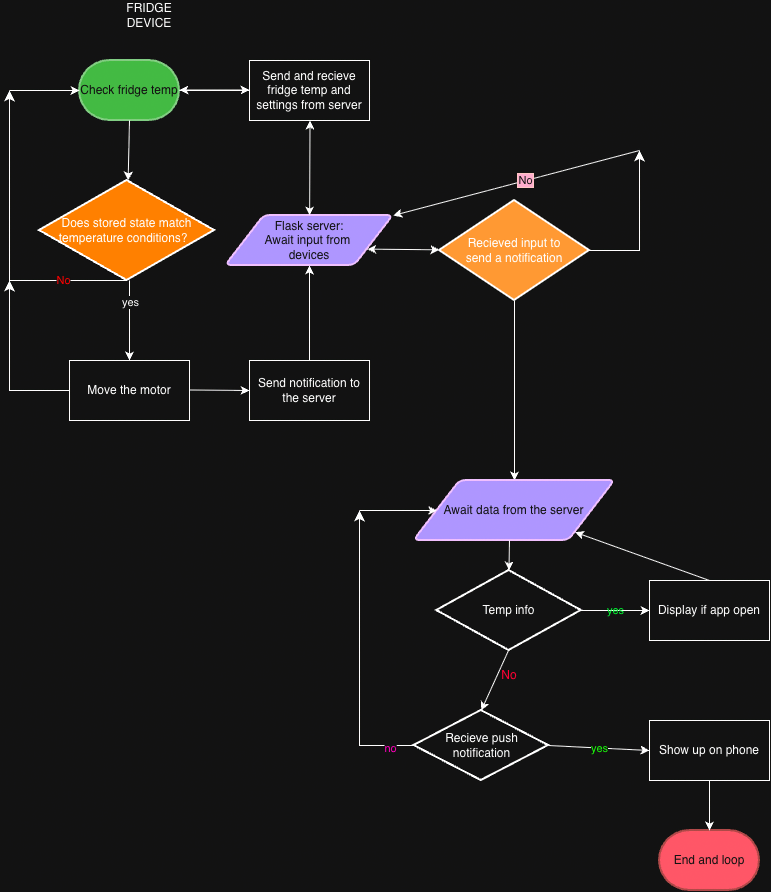

The diagram above was exported from draw.io. Its source (the exported page's mxGraphModel, read from the mxfile embedded in the PNG):
<mxGraphModel dx="1782" dy="1270" grid="1" gridSize="10" guides="1" tooltips="1" connect="1" arrows="1" fold="1" page="1" pageScale="1" pageWidth="850" pageHeight="1100" math="0" shadow="0">
  <root>
    <mxCell id="0" />
    <mxCell id="1" parent="0" />
    <mxCell id="1qVZ10Kd-4UeKUsdw0pj-11" parent="1" style="strokeWidth=2;html=1;shape=mxgraph.flowchart.terminator;whiteSpace=wrap;fillColor=#008a00;fontColor=#ffffff;strokeColor=#005700;" value="Check fridge temp" vertex="1">
      <mxGeometry height="60" width="100" x="100" y="70" as="geometry" />
    </mxCell>
    <mxCell id="1qVZ10Kd-4UeKUsdw0pj-13" edge="1" parent="1" source="1qVZ10Kd-4UeKUsdw0pj-11" style="endArrow=classic;html=1;rounded=0;defaultLabelBackgroundColor=page;exitX=0.5;exitY=1;exitDx=0;exitDy=0;exitPerimeter=0;" target="1qVZ10Kd-4UeKUsdw0pj-14" value="">
      <mxGeometry height="50" relative="1" width="50" as="geometry">
        <mxPoint x="160" y="220" as="sourcePoint" />
        <mxPoint x="100" y="240" as="targetPoint" />
      </mxGeometry>
    </mxCell>
    <mxCell id="1qVZ10Kd-4UeKUsdw0pj-14" parent="1" style="strokeWidth=2;html=1;shape=mxgraph.flowchart.decision;whiteSpace=wrap;fillColor=light-dark(#FFFFFF,#FF8000);" value="Does stored state match temperature conditions?&amp;nbsp;&amp;nbsp;" vertex="1">
      <mxGeometry height="100" width="175" x="60" y="190" as="geometry" />
    </mxCell>
    <mxCell id="1qVZ10Kd-4UeKUsdw0pj-15" edge="1" parent="1" source="1qVZ10Kd-4UeKUsdw0pj-14" style="edgeStyle=segmentEdgeStyle;endArrow=classic;html=1;curved=0;rounded=0;endSize=8;startSize=8;defaultLabelBackgroundColor=page;exitX=0.5;exitY=1;exitDx=0;exitDy=0;exitPerimeter=0;fontColor=light-dark(#000000,#FF0000);" value="No">
      <mxGeometry height="50" relative="1" width="50" x="-0.5837" as="geometry">
        <mxPoint x="200" y="310" as="sourcePoint" />
        <mxPoint x="30" y="100" as="targetPoint" />
      </mxGeometry>
    </mxCell>
    <mxCell id="1qVZ10Kd-4UeKUsdw0pj-17" edge="1" parent="1" style="endArrow=classic;html=1;rounded=0;defaultLabelBackgroundColor=page;" target="1qVZ10Kd-4UeKUsdw0pj-11" value="">
      <mxGeometry height="50" relative="1" width="50" as="geometry">
        <mxPoint x="30" y="100" as="sourcePoint" />
        <mxPoint x="250" y="260" as="targetPoint" />
      </mxGeometry>
    </mxCell>
    <mxCell id="1qVZ10Kd-4UeKUsdw0pj-19" parent="1" style="rounded=0;whiteSpace=wrap;html=1;" value="Move the motor" vertex="1">
      <mxGeometry height="60" width="120" x="90" y="370" as="geometry" />
    </mxCell>
    <mxCell id="1qVZ10Kd-4UeKUsdw0pj-20" edge="1" parent="1" style="endArrow=classic;html=1;rounded=0;defaultLabelBackgroundColor=page;entryX=0.5;entryY=0;entryDx=0;entryDy=0;" target="1qVZ10Kd-4UeKUsdw0pj-19" value="">
      <mxGeometry height="50" relative="1" width="50" as="geometry">
        <mxPoint x="150" y="290" as="sourcePoint" />
        <mxPoint x="140" y="310" as="targetPoint" />
      </mxGeometry>
    </mxCell>
    <mxCell id="1qVZ10Kd-4UeKUsdw0pj-24" connectable="0" parent="1qVZ10Kd-4UeKUsdw0pj-20" style="edgeLabel;html=1;align=center;verticalAlign=middle;resizable=0;points=[];inheritText=1;defaultLabelBackgroundColor=page;" value="yes" vertex="1">
      <mxGeometry relative="1" x="-0.4702" as="geometry">
        <mxPoint as="offset" />
      </mxGeometry>
    </mxCell>
    <mxCell id="1qVZ10Kd-4UeKUsdw0pj-22" edge="1" parent="1" source="1qVZ10Kd-4UeKUsdw0pj-19" style="edgeStyle=segmentEdgeStyle;endArrow=classic;html=1;curved=0;rounded=0;endSize=8;startSize=8;defaultLabelBackgroundColor=page;exitX=0;exitY=0.5;exitDx=0;exitDy=0;" value="">
      <mxGeometry height="50" relative="1" width="50" x="0.2353" as="geometry">
        <Array as="points">
          <mxPoint x="30" y="400" />
        </Array>
        <mxPoint x="90" y="360" as="sourcePoint" />
        <mxPoint x="30" y="290" as="targetPoint" />
      </mxGeometry>
    </mxCell>
    <mxCell id="1qVZ10Kd-4UeKUsdw0pj-25" edge="1" parent="1" source="1qVZ10Kd-4UeKUsdw0pj-11" style="endArrow=classic;html=1;rounded=0;defaultLabelBackgroundColor=page;exitX=1;exitY=0.5;exitDx=0;exitDy=0;exitPerimeter=0;" value="">
      <mxGeometry height="50" relative="1" width="50" as="geometry">
        <mxPoint x="210" y="100" as="sourcePoint" />
        <mxPoint x="380" y="100" as="targetPoint" />
      </mxGeometry>
    </mxCell>
    <mxCell id="1qVZ10Kd-4UeKUsdw0pj-27" parent="1" style="rounded=0;whiteSpace=wrap;html=1;" value="Send and recieve fridge temp and settings from server" vertex="1">
      <mxGeometry height="60" width="120" x="270" y="70" as="geometry" />
    </mxCell>
    <mxCell id="1qVZ10Kd-4UeKUsdw0pj-28" parent="1" style="rounded=0;whiteSpace=wrap;html=1;" value="Send notification to the server" vertex="1">
      <mxGeometry height="60" width="120" x="270" y="370" as="geometry" />
    </mxCell>
    <mxCell id="1qVZ10Kd-4UeKUsdw0pj-29" edge="1" parent="1" style="endArrow=classic;html=1;rounded=0;defaultLabelBackgroundColor=page;exitX=1;exitY=0.5;exitDx=0;exitDy=0;startArrow=classic;startFill=1;" value="">
      <mxGeometry height="50" relative="1" width="50" as="geometry">
        <mxPoint x="200" y="99.5" as="sourcePoint" />
        <mxPoint x="270" y="99.5" as="targetPoint" />
      </mxGeometry>
    </mxCell>
    <mxCell id="1qVZ10Kd-4UeKUsdw0pj-30" edge="1" parent="1" source="1qVZ10Kd-4UeKUsdw0pj-28" style="endArrow=classic;html=1;rounded=0;defaultLabelBackgroundColor=page;exitX=0.5;exitY=0;exitDx=0;exitDy=0;" target="1qVZ10Kd-4UeKUsdw0pj-31" value="">
      <mxGeometry height="50" relative="1" width="50" as="geometry">
        <mxPoint x="290" y="300" as="sourcePoint" />
        <mxPoint x="330" y="270" as="targetPoint" />
      </mxGeometry>
    </mxCell>
    <mxCell id="1qVZ10Kd-4UeKUsdw0pj-31" parent="1" style="shape=parallelogram;html=1;strokeWidth=2;perimeter=parallelogramPerimeter;whiteSpace=wrap;rounded=1;arcSize=12;size=0.23;fillColor=light-dark(#6A00FF,#AE96FF);fontColor=#ffffff;strokeColor=#3700CC;" value="Flask server:&lt;br&gt;Await input from&amp;nbsp;&lt;div&gt;devices&lt;/div&gt;" vertex="1">
      <mxGeometry height="50" width="167.5" x="246.25" y="225" as="geometry" />
    </mxCell>
    <mxCell id="1qVZ10Kd-4UeKUsdw0pj-33" edge="1" parent="1" style="endArrow=classic;html=1;rounded=0;defaultLabelBackgroundColor=page;exitX=0.5;exitY=1;exitDx=0;exitDy=0;exitPerimeter=0;startArrow=classic;startFill=1;" target="1qVZ10Kd-4UeKUsdw0pj-31" value="">
      <mxGeometry height="50" relative="1" width="50" as="geometry">
        <mxPoint x="330.5" y="130" as="sourcePoint" />
        <mxPoint x="330" y="210" as="targetPoint" />
      </mxGeometry>
    </mxCell>
    <mxCell id="1qVZ10Kd-4UeKUsdw0pj-34" edge="1" parent="1" style="endArrow=classic;html=1;rounded=0;defaultLabelBackgroundColor=page;exitX=1;exitY=0.5;exitDx=0;exitDy=0;entryX=0;entryY=0.5;entryDx=0;entryDy=0;" target="1qVZ10Kd-4UeKUsdw0pj-28" value="">
      <mxGeometry height="50" relative="1" width="50" as="geometry">
        <mxPoint x="210" y="399.5" as="sourcePoint" />
        <mxPoint x="280" y="399.5" as="targetPoint" />
      </mxGeometry>
    </mxCell>
    <mxCell id="1qVZ10Kd-4UeKUsdw0pj-35" edge="1" parent="1" source="1qVZ10Kd-4UeKUsdw0pj-31" style="endArrow=classic;html=1;rounded=0;defaultLabelBackgroundColor=page;exitX=1;exitY=0.75;exitDx=0;exitDy=0;startArrow=classic;startFill=1;" target="1qVZ10Kd-4UeKUsdw0pj-36" value="">
      <mxGeometry height="50" relative="1" width="50" as="geometry">
        <mxPoint x="520" y="430" as="sourcePoint" />
        <mxPoint x="500" y="260" as="targetPoint" />
      </mxGeometry>
    </mxCell>
    <mxCell id="1qVZ10Kd-4UeKUsdw0pj-36" parent="1" style="strokeWidth=2;html=1;shape=mxgraph.flowchart.decision;whiteSpace=wrap;fillColor=light-dark(#FFFFFF,#FF9933);" value="Recieved input to&lt;div&gt;send a notification&lt;/div&gt;" vertex="1">
      <mxGeometry height="100" width="150" x="460" y="210" as="geometry" />
    </mxCell>
    <mxCell id="1qVZ10Kd-4UeKUsdw0pj-37" edge="1" parent="1" source="1qVZ10Kd-4UeKUsdw0pj-36" style="endArrow=classic;html=1;rounded=0;defaultLabelBackgroundColor=page;exitX=0.5;exitY=1;exitDx=0;exitDy=0;exitPerimeter=0;entryX=0.5;entryY=0;entryDx=0;entryDy=0;" target="1qVZ10Kd-4UeKUsdw0pj-38" value="">
      <mxGeometry height="50" relative="1" width="50" as="geometry">
        <mxPoint x="510" y="440" as="sourcePoint" />
        <mxPoint x="535" y="430" as="targetPoint" />
      </mxGeometry>
    </mxCell>
    <mxCell id="1qVZ10Kd-4UeKUsdw0pj-38" parent="1" style="shape=parallelogram;html=1;strokeWidth=2;perimeter=parallelogramPerimeter;whiteSpace=wrap;rounded=1;arcSize=12;size=0.23;fillColor=light-dark(#6A00FF,#AE96FF);fontColor=#ffffff;strokeColor=#3700CC;" value="Await data from the server" vertex="1">
      <mxGeometry height="60" width="201" x="434.5" y="490" as="geometry" />
    </mxCell>
    <mxCell id="1qVZ10Kd-4UeKUsdw0pj-39" parent="1" style="text;html=1;whiteSpace=wrap;strokeColor=none;fillColor=none;align=center;verticalAlign=middle;rounded=0;" value="FRIDGE DEVICE" vertex="1">
      <mxGeometry height="30" width="60" x="140" y="10" as="geometry" />
    </mxCell>
    <mxCell id="1qVZ10Kd-4UeKUsdw0pj-40" edge="1" parent="1" source="1qVZ10Kd-4UeKUsdw0pj-36" style="edgeStyle=segmentEdgeStyle;endArrow=classic;html=1;curved=0;rounded=0;endSize=8;startSize=8;defaultLabelBackgroundColor=page;exitX=1;exitY=0.5;exitDx=0;exitDy=0;exitPerimeter=0;" value="">
      <mxGeometry height="50" relative="1" width="50" as="geometry">
        <mxPoint x="760" y="250" as="sourcePoint" />
        <mxPoint x="660" y="160" as="targetPoint" />
      </mxGeometry>
    </mxCell>
    <mxCell id="1qVZ10Kd-4UeKUsdw0pj-41" edge="1" parent="1" style="endArrow=classic;html=1;rounded=0;defaultLabelBackgroundColor=page;entryX=1;entryY=0;entryDx=0;entryDy=0;" target="1qVZ10Kd-4UeKUsdw0pj-31" value="">
      <mxGeometry height="50" relative="1" width="50" as="geometry">
        <mxPoint x="660" y="160" as="sourcePoint" />
        <mxPoint x="530" y="240" as="targetPoint" />
      </mxGeometry>
    </mxCell>
    <mxCell id="1qVZ10Kd-4UeKUsdw0pj-42" connectable="0" parent="1qVZ10Kd-4UeKUsdw0pj-41" style="edgeLabel;html=1;align=center;verticalAlign=middle;resizable=0;points=[];inheritText=fontFamily,fontSize,fontStyle,textOpacity,labelBorderWidth,defaultLabelBackgroundColor,labelPadding;defaultLabelBackgroundColor=page;labelBackgroundColor=#a20025;fontColor=#ffffff;labelBorderColor=#6F0000;" value="No" vertex="1">
      <mxGeometry relative="1" x="-0.0726" y="-1" as="geometry">
        <mxPoint as="offset" />
      </mxGeometry>
    </mxCell>
    <mxCell id="1qVZ10Kd-4UeKUsdw0pj-66" edge="1" parent="1" source="1qVZ10Kd-4UeKUsdw0pj-46" style="edgeStyle=orthogonalEdgeStyle;rounded=0;orthogonalLoop=1;jettySize=auto;html=1;defaultLabelBackgroundColor=page;" target="1qVZ10Kd-4UeKUsdw0pj-51" value="">
      <mxGeometry relative="1" as="geometry" />
    </mxCell>
    <mxCell id="1qVZ10Kd-4UeKUsdw0pj-46" parent="1" style="strokeWidth=2;html=1;shape=mxgraph.flowchart.decision;whiteSpace=wrap;" value="Temp info" vertex="1">
      <mxGeometry height="80" width="144.5" x="457.25" y="580" as="geometry" />
    </mxCell>
    <mxCell id="1qVZ10Kd-4UeKUsdw0pj-47" parent="1" style="strokeWidth=2;html=1;shape=mxgraph.flowchart.decision;whiteSpace=wrap;" value="Recieve push notification" vertex="1">
      <mxGeometry height="70" width="134.5" x="434.5" y="720" as="geometry" />
    </mxCell>
    <mxCell id="1qVZ10Kd-4UeKUsdw0pj-48" edge="1" parent="1" source="1qVZ10Kd-4UeKUsdw0pj-38" style="endArrow=classic;html=1;rounded=0;defaultLabelBackgroundColor=page;entryX=0.5;entryY=0;entryDx=0;entryDy=0;entryPerimeter=0;exitX=0.475;exitY=1;exitDx=0;exitDy=0;exitPerimeter=0;" target="1qVZ10Kd-4UeKUsdw0pj-46" value="">
      <mxGeometry height="50" relative="1" width="50" as="geometry">
        <mxPoint x="470" y="560" as="sourcePoint" />
        <mxPoint x="520" y="510" as="targetPoint" />
      </mxGeometry>
    </mxCell>
    <mxCell id="1qVZ10Kd-4UeKUsdw0pj-49" edge="1" parent="1" source="1qVZ10Kd-4UeKUsdw0pj-46" style="endArrow=classic;html=1;rounded=0;defaultLabelBackgroundColor=page;exitX=1;exitY=0.5;exitDx=0;exitDy=0;exitPerimeter=0;entryX=0;entryY=0.5;entryDx=0;entryDy=0;fontColor=light-dark(#000000,#00FF33);" target="1qVZ10Kd-4UeKUsdw0pj-51" value="yes">
      <mxGeometry height="50" relative="1" width="50" as="geometry">
        <mxPoint x="460" y="610" as="sourcePoint" />
        <mxPoint x="680" y="620" as="targetPoint" />
      </mxGeometry>
    </mxCell>
    <mxCell id="1qVZ10Kd-4UeKUsdw0pj-51" parent="1" style="rounded=0;whiteSpace=wrap;html=1;" value="Display if app open" vertex="1">
      <mxGeometry height="60" width="120" x="670" y="590" as="geometry" />
    </mxCell>
    <mxCell id="1qVZ10Kd-4UeKUsdw0pj-53" edge="1" parent="1" style="endArrow=classic;html=1;rounded=0;defaultLabelBackgroundColor=page;entryX=0.5;entryY=0;entryDx=0;entryDy=0;entryPerimeter=0;" target="1qVZ10Kd-4UeKUsdw0pj-47" value="">
      <mxGeometry height="50" relative="1" width="50" as="geometry">
        <mxPoint x="529" y="660" as="sourcePoint" />
        <mxPoint x="529" y="710" as="targetPoint" />
      </mxGeometry>
    </mxCell>
    <mxCell id="1qVZ10Kd-4UeKUsdw0pj-54" parent="1" style="text;html=1;whiteSpace=wrap;strokeColor=none;fillColor=none;align=center;verticalAlign=middle;rounded=0;fontColor=light-dark(#000000,#FF0033);" value="No" vertex="1">
      <mxGeometry height="30" width="60" x="500" y="670" as="geometry" />
    </mxCell>
    <mxCell id="1qVZ10Kd-4UeKUsdw0pj-58" parent="1" style="rounded=0;whiteSpace=wrap;html=1;" value="Show up on phone" vertex="1">
      <mxGeometry height="60" width="120" x="670" y="730" as="geometry" />
    </mxCell>
    <mxCell id="1qVZ10Kd-4UeKUsdw0pj-59" edge="1" parent="1" source="1qVZ10Kd-4UeKUsdw0pj-47" style="edgeStyle=segmentEdgeStyle;endArrow=classic;html=1;curved=0;rounded=0;endSize=8;startSize=8;defaultLabelBackgroundColor=page;exitX=0;exitY=0.5;exitDx=0;exitDy=0;exitPerimeter=0;" value="">
      <mxGeometry height="50" relative="1" width="50" x="-0.565" as="geometry">
        <mxPoint x="450" y="750" as="sourcePoint" />
        <mxPoint x="380" y="520" as="targetPoint" />
      </mxGeometry>
    </mxCell>
    <mxCell id="1qVZ10Kd-4UeKUsdw0pj-62" connectable="0" parent="1qVZ10Kd-4UeKUsdw0pj-59" style="edgeLabel;html=1;align=center;verticalAlign=middle;resizable=0;points=[];inheritText=fontFamily,fontSize,fontStyle,textOpacity,labelBorderColor,labelBorderWidth,labelBackgroundColor,defaultLabelBackgroundColor,labelPadding;defaultLabelBackgroundColor=page;fontColor=light-dark(#000000,#FF00BB);" value="no" vertex="1">
      <mxGeometry relative="1" x="-0.8326" y="3" as="geometry">
        <mxPoint as="offset" />
      </mxGeometry>
    </mxCell>
    <mxCell id="1qVZ10Kd-4UeKUsdw0pj-60" edge="1" parent="1" style="endArrow=classic;html=1;rounded=0;defaultLabelBackgroundColor=page;" target="1qVZ10Kd-4UeKUsdw0pj-38" value="">
      <mxGeometry height="50" relative="1" width="50" as="geometry">
        <mxPoint x="380" y="520" as="sourcePoint" />
        <mxPoint x="440" y="420" as="targetPoint" />
      </mxGeometry>
    </mxCell>
    <mxCell id="1qVZ10Kd-4UeKUsdw0pj-61" edge="1" parent="1" source="1qVZ10Kd-4UeKUsdw0pj-51" style="endArrow=classic;html=1;rounded=0;defaultLabelBackgroundColor=page;exitX=0.5;exitY=0;exitDx=0;exitDy=0;" target="1qVZ10Kd-4UeKUsdw0pj-38" value="">
      <mxGeometry height="50" relative="1" width="50" as="geometry">
        <mxPoint x="680" y="660" as="sourcePoint" />
        <mxPoint x="640" y="550" as="targetPoint" />
      </mxGeometry>
    </mxCell>
    <mxCell id="1qVZ10Kd-4UeKUsdw0pj-63" edge="1" parent="1" source="1qVZ10Kd-4UeKUsdw0pj-47" style="endArrow=classic;html=1;rounded=0;defaultLabelBackgroundColor=page;exitX=1;exitY=0.5;exitDx=0;exitDy=0;exitPerimeter=0;fontColor=light-dark(#000000,#1AFF0A);entryX=0;entryY=0.5;entryDx=0;entryDy=0;" target="1qVZ10Kd-4UeKUsdw0pj-58" value="yes">
      <mxGeometry height="50" relative="1" width="50" as="geometry">
        <mxPoint x="600" y="760" as="sourcePoint" />
        <mxPoint x="630" y="760" as="targetPoint" />
      </mxGeometry>
    </mxCell>
    <mxCell id="1qVZ10Kd-4UeKUsdw0pj-64" parent="1" style="strokeWidth=2;html=1;shape=mxgraph.flowchart.terminator;whiteSpace=wrap;fillColor=light-dark(#A20025,#FF5667);fontColor=#ffffff;strokeColor=light-dark(#6F0000,#B04848);" value="End and loop" vertex="1">
      <mxGeometry height="60" width="100" x="680" y="840" as="geometry" />
    </mxCell>
    <mxCell id="1qVZ10Kd-4UeKUsdw0pj-65" edge="1" parent="1" source="1qVZ10Kd-4UeKUsdw0pj-58" style="endArrow=classic;html=1;rounded=0;defaultLabelBackgroundColor=page;exitX=0.5;exitY=1;exitDx=0;exitDy=0;entryX=0.5;entryY=0;entryDx=0;entryDy=0;entryPerimeter=0;" target="1qVZ10Kd-4UeKUsdw0pj-64" value="">
      <mxGeometry height="50" relative="1" width="50" as="geometry">
        <mxPoint x="580" y="710" as="sourcePoint" />
        <mxPoint x="630" y="660" as="targetPoint" />
      </mxGeometry>
    </mxCell>
  </root>
</mxGraphModel>